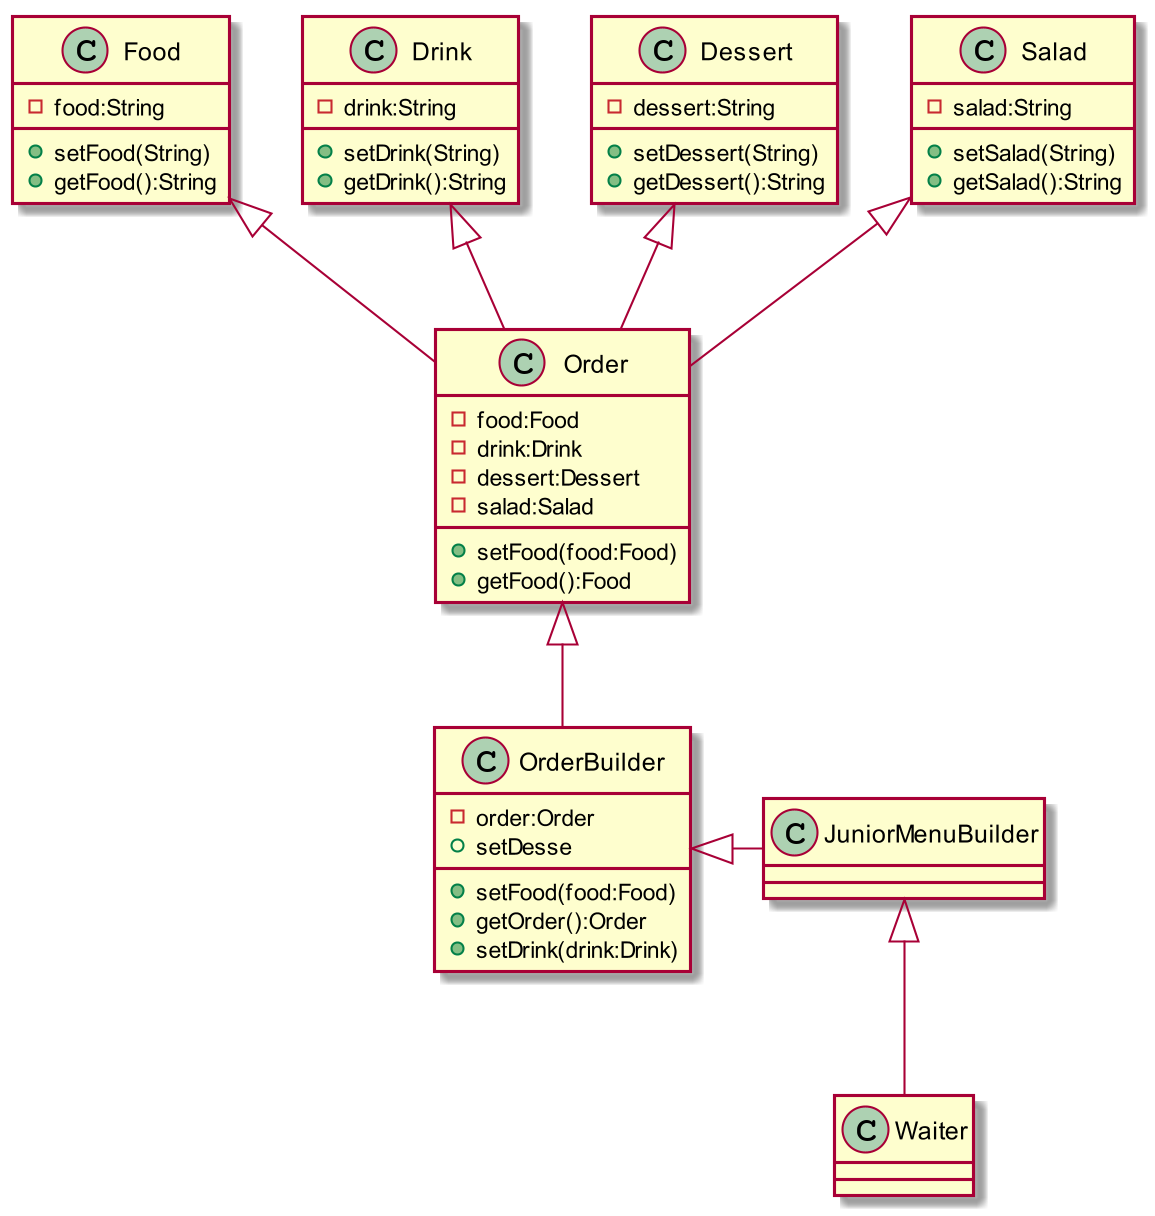

The diagram above was rendered by PlantUML. Its source (embedded in the PNG):
@startuml
skinparam dpi 200




Order <|-- OrderBuilder
Food <|-- Order
Drink <|-- Order
Dessert <|-- Order
Salad <|-- Order


OrderBuilder<|-JuniorMenuBuilder
JuniorMenuBuilder <|-- Waiter

class Food {
  -food:String
  +setFood(String)
  +getFood():String
}
class Drink {
  -drink:String
  +setDrink(String)
  +getDrink():String
}
class Dessert {
  -dessert:String
  +setDessert(String)
  +getDessert():String
}
class Salad {
  -salad:String
  +setSalad(String)
  +getSalad():String
}
class OrderBuilder {
 -order:Order
 +setFood(food:Food)
 +getOrder():Order
 +setDrink(drink:Drink)
 +setDesse
}

class Order {
 -food:Food
 -drink:Drink
 -dessert:Dessert
 -salad:Salad
 +setFood(food:Food)
 +getFood():Food
}

@enduml